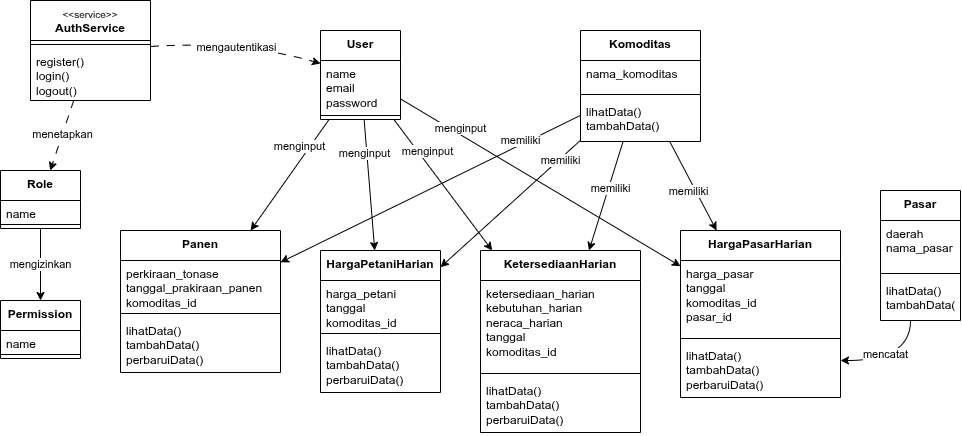

The diagram above was exported from draw.io. Its source (the exported page's mxGraphModel, read from the mxfile embedded in the PNG):
<mxGraphModel dx="1142" dy="787" grid="1" gridSize="10" guides="1" tooltips="1" connect="1" arrows="1" fold="1" page="1" pageScale="1" pageWidth="850" pageHeight="1100" math="0" shadow="0">
  <root>
    <mxCell id="hMQw99HN_vscJ1VqddTc-0" />
    <mxCell id="hMQw99HN_vscJ1VqddTc-1" parent="hMQw99HN_vscJ1VqddTc-0" />
    <mxCell id="hMQw99HN_vscJ1VqddTc-2" edge="1" parent="hMQw99HN_vscJ1VqddTc-1" source="hMQw99HN_vscJ1VqddTc-6" style="curved=1;rounded=0;curveGeometry=1;orthogonalLoop=1;jettySize=auto;html=1;defaultLabelBackgroundColor=page;" target="hMQw99HN_vscJ1VqddTc-21" value="menginput">
      <mxGeometry relative="1" x="-0.4295" y="7" as="geometry">
        <mxPoint y="-1" as="offset" />
      </mxGeometry>
    </mxCell>
    <mxCell id="hMQw99HN_vscJ1VqddTc-3" edge="1" parent="hMQw99HN_vscJ1VqddTc-1" source="hMQw99HN_vscJ1VqddTc-6" style="curved=1;rounded=0;curveGeometry=1;orthogonalLoop=1;jettySize=auto;html=1;defaultLabelBackgroundColor=page;" target="hMQw99HN_vscJ1VqddTc-9" value="menginput">
      <mxGeometry relative="1" x="-0.4274" y="-9" as="geometry">
        <mxPoint as="offset" />
      </mxGeometry>
    </mxCell>
    <mxCell id="hMQw99HN_vscJ1VqddTc-4" edge="1" parent="hMQw99HN_vscJ1VqddTc-1" source="hMQw99HN_vscJ1VqddTc-6" style="curved=1;rounded=0;curveGeometry=1;orthogonalLoop=1;jettySize=auto;html=1;defaultLabelBackgroundColor=page;" target="hMQw99HN_vscJ1VqddTc-13" value="menginput">
      <mxGeometry relative="1" x="-0.4858" y="-2" as="geometry">
        <mxPoint as="offset" />
      </mxGeometry>
    </mxCell>
    <mxCell id="hMQw99HN_vscJ1VqddTc-5" edge="1" parent="hMQw99HN_vscJ1VqddTc-1" source="hMQw99HN_vscJ1VqddTc-6" style="curved=1;rounded=0;curveGeometry=1;orthogonalLoop=1;jettySize=auto;html=1;defaultLabelBackgroundColor=page;" target="hMQw99HN_vscJ1VqddTc-17" value="menginput">
      <mxGeometry relative="1" x="-0.5918" y="5" as="geometry">
        <mxPoint as="offset" />
      </mxGeometry>
    </mxCell>
    <mxCell id="hMQw99HN_vscJ1VqddTc-6" parent="hMQw99HN_vscJ1VqddTc-1" style="swimlane;fontStyle=1;align=center;verticalAlign=top;childLayout=stackLayout;horizontal=1;startSize=30;horizontalStack=0;resizeParent=1;resizeParentMax=0;resizeLast=0;collapsible=1;marginBottom=0;whiteSpace=wrap;html=1;" value="&lt;div&gt;&lt;span style=&quot;background-color: transparent; color: light-dark(#000000, var(--ge-light-color, #ffffff));&quot;&gt;User&lt;/span&gt;&lt;/div&gt;" vertex="1">
      <mxGeometry height="89" width="80" x="600" y="240" as="geometry" />
    </mxCell>
    <mxCell id="hMQw99HN_vscJ1VqddTc-7" parent="hMQw99HN_vscJ1VqddTc-6" style="text;strokeColor=none;fillColor=none;align=left;verticalAlign=top;spacingLeft=4;spacingRight=4;overflow=hidden;rotatable=0;points=[[0,0.5],[1,0.5]];portConstraint=eastwest;whiteSpace=wrap;html=1;" value="name&lt;div&gt;email&lt;/div&gt;&lt;div&gt;password&lt;/div&gt;" vertex="1">
      <mxGeometry height="51" width="80" y="30" as="geometry" />
    </mxCell>
    <mxCell id="hMQw99HN_vscJ1VqddTc-8" parent="hMQw99HN_vscJ1VqddTc-6" style="line;strokeWidth=1;fillColor=none;align=left;verticalAlign=middle;spacingTop=-1;spacingLeft=3;spacingRight=3;rotatable=0;labelPosition=right;points=[];portConstraint=eastwest;strokeColor=inherit;labelPerimeter=1;" value="" vertex="1">
      <mxGeometry height="8" width="80" y="81" as="geometry" />
    </mxCell>
    <mxCell id="hMQw99HN_vscJ1VqddTc-9" parent="hMQw99HN_vscJ1VqddTc-1" style="swimlane;fontStyle=1;align=center;verticalAlign=top;childLayout=stackLayout;horizontal=1;startSize=30;horizontalStack=0;resizeParent=1;resizeParentMax=0;resizeLast=0;collapsible=1;marginBottom=0;whiteSpace=wrap;html=1;" value="&lt;div&gt;&lt;span style=&quot;background-color: transparent; color: light-dark(#000000, var(--ge-light-color, #ffffff));&quot;&gt;Panen&lt;/span&gt;&lt;/div&gt;" vertex="1">
      <mxGeometry height="142" width="160" x="400" y="440" as="geometry" />
    </mxCell>
    <mxCell id="hMQw99HN_vscJ1VqddTc-10" parent="hMQw99HN_vscJ1VqddTc-9" style="text;strokeColor=none;fillColor=none;align=left;verticalAlign=top;spacingLeft=4;spacingRight=4;overflow=hidden;rotatable=0;points=[[0,0.5],[1,0.5]];portConstraint=eastwest;whiteSpace=wrap;html=1;" value="perkiraan_tonase&lt;br&gt;&lt;div&gt;tanggal_prakiraan_panen&lt;/div&gt;&lt;div&gt;komoditas_id&lt;/div&gt;" vertex="1">
      <mxGeometry height="49" width="160" y="30" as="geometry" />
    </mxCell>
    <mxCell id="hMQw99HN_vscJ1VqddTc-11" parent="hMQw99HN_vscJ1VqddTc-9" style="line;strokeWidth=1;fillColor=none;align=left;verticalAlign=middle;spacingTop=-1;spacingLeft=3;spacingRight=3;rotatable=0;labelPosition=right;points=[];portConstraint=eastwest;strokeColor=inherit;labelPerimeter=1;" value="" vertex="1">
      <mxGeometry height="8" width="160" y="79" as="geometry" />
    </mxCell>
    <mxCell id="hMQw99HN_vscJ1VqddTc-12" parent="hMQw99HN_vscJ1VqddTc-9" style="text;strokeColor=none;fillColor=none;align=left;verticalAlign=top;spacingLeft=4;spacingRight=4;overflow=hidden;rotatable=0;points=[[0,0.5],[1,0.5]];portConstraint=eastwest;whiteSpace=wrap;html=1;" value="lihatData()&lt;div&gt;tambahData()&lt;div&gt;perbaruiData()&lt;/div&gt;&lt;/div&gt;" vertex="1">
      <mxGeometry height="55" width="160" y="87" as="geometry" />
    </mxCell>
    <mxCell id="hMQw99HN_vscJ1VqddTc-13" parent="hMQw99HN_vscJ1VqddTc-1" style="swimlane;fontStyle=1;align=center;verticalAlign=top;childLayout=stackLayout;horizontal=1;startSize=30;horizontalStack=0;resizeParent=1;resizeParentMax=0;resizeLast=0;collapsible=1;marginBottom=0;whiteSpace=wrap;html=1;" value="&lt;div&gt;&lt;span style=&quot;background-color: transparent; color: light-dark(#000000, var(--ge-light-color, #ffffff));&quot;&gt;HargaPetaniHarian&lt;/span&gt;&lt;/div&gt;" vertex="1">
      <mxGeometry height="142" width="120" x="600" y="460" as="geometry" />
    </mxCell>
    <mxCell id="hMQw99HN_vscJ1VqddTc-14" parent="hMQw99HN_vscJ1VqddTc-13" style="text;strokeColor=none;fillColor=none;align=left;verticalAlign=top;spacingLeft=4;spacingRight=4;overflow=hidden;rotatable=0;points=[[0,0.5],[1,0.5]];portConstraint=eastwest;whiteSpace=wrap;html=1;" value="harga_petani&lt;div&gt;tanggal&lt;/div&gt;&lt;div&gt;komoditas_id&lt;/div&gt;" vertex="1">
      <mxGeometry height="49" width="120" y="30" as="geometry" />
    </mxCell>
    <mxCell id="hMQw99HN_vscJ1VqddTc-15" parent="hMQw99HN_vscJ1VqddTc-13" style="line;strokeWidth=1;fillColor=none;align=left;verticalAlign=middle;spacingTop=-1;spacingLeft=3;spacingRight=3;rotatable=0;labelPosition=right;points=[];portConstraint=eastwest;strokeColor=inherit;labelPerimeter=1;" value="" vertex="1">
      <mxGeometry height="8" width="120" y="79" as="geometry" />
    </mxCell>
    <mxCell id="hMQw99HN_vscJ1VqddTc-16" parent="hMQw99HN_vscJ1VqddTc-13" style="text;strokeColor=none;fillColor=none;align=left;verticalAlign=top;spacingLeft=4;spacingRight=4;overflow=hidden;rotatable=0;points=[[0,0.5],[1,0.5]];portConstraint=eastwest;whiteSpace=wrap;html=1;" value="lihatData()&lt;div&gt;tambahData()&lt;div&gt;perbaruiData()&lt;/div&gt;&lt;/div&gt;" vertex="1">
      <mxGeometry height="55" width="120" y="87" as="geometry" />
    </mxCell>
    <mxCell id="hMQw99HN_vscJ1VqddTc-17" parent="hMQw99HN_vscJ1VqddTc-1" style="swimlane;fontStyle=1;align=center;verticalAlign=top;childLayout=stackLayout;horizontal=1;startSize=30;horizontalStack=0;resizeParent=1;resizeParentMax=0;resizeLast=0;collapsible=1;marginBottom=0;whiteSpace=wrap;html=1;" value="&lt;div&gt;&lt;span style=&quot;background-color: transparent; color: light-dark(#000000, var(--ge-light-color, #ffffff));&quot;&gt;HargaPasarHarian&lt;/span&gt;&lt;/div&gt;" vertex="1">
      <mxGeometry height="167" width="160" x="960" y="440" as="geometry" />
    </mxCell>
    <mxCell id="hMQw99HN_vscJ1VqddTc-18" parent="hMQw99HN_vscJ1VqddTc-17" style="text;strokeColor=none;fillColor=none;align=left;verticalAlign=top;spacingLeft=4;spacingRight=4;overflow=hidden;rotatable=0;points=[[0,0.5],[1,0.5]];portConstraint=eastwest;whiteSpace=wrap;html=1;" value="harga_pasar&lt;div&gt;tanggal&lt;/div&gt;&lt;div&gt;komoditas_id&lt;/div&gt;&lt;div&gt;pasar_id&lt;/div&gt;" vertex="1">
      <mxGeometry height="74" width="160" y="30" as="geometry" />
    </mxCell>
    <mxCell id="hMQw99HN_vscJ1VqddTc-19" parent="hMQw99HN_vscJ1VqddTc-17" style="line;strokeWidth=1;fillColor=none;align=left;verticalAlign=middle;spacingTop=-1;spacingLeft=3;spacingRight=3;rotatable=0;labelPosition=right;points=[];portConstraint=eastwest;strokeColor=inherit;labelPerimeter=1;" value="" vertex="1">
      <mxGeometry height="8" width="160" y="104" as="geometry" />
    </mxCell>
    <mxCell id="hMQw99HN_vscJ1VqddTc-20" parent="hMQw99HN_vscJ1VqddTc-17" style="text;strokeColor=none;fillColor=none;align=left;verticalAlign=top;spacingLeft=4;spacingRight=4;overflow=hidden;rotatable=0;points=[[0,0.5],[1,0.5]];portConstraint=eastwest;whiteSpace=wrap;html=1;" value="lihatData()&lt;div&gt;tambahData()&lt;div&gt;perbaruiData()&lt;/div&gt;&lt;/div&gt;" vertex="1">
      <mxGeometry height="55" width="160" y="112" as="geometry" />
    </mxCell>
    <mxCell id="hMQw99HN_vscJ1VqddTc-21" parent="hMQw99HN_vscJ1VqddTc-1" style="swimlane;fontStyle=1;align=center;verticalAlign=top;childLayout=stackLayout;horizontal=1;startSize=30;horizontalStack=0;resizeParent=1;resizeParentMax=0;resizeLast=0;collapsible=1;marginBottom=0;whiteSpace=wrap;html=1;" value="&lt;div&gt;&lt;span style=&quot;background-color: transparent; color: light-dark(#000000, var(--ge-light-color, #ffffff));&quot;&gt;KetersediaanHarian&lt;/span&gt;&lt;/div&gt;" vertex="1">
      <mxGeometry height="182" width="160" x="760" y="460" as="geometry" />
    </mxCell>
    <mxCell id="hMQw99HN_vscJ1VqddTc-22" parent="hMQw99HN_vscJ1VqddTc-21" style="text;strokeColor=none;fillColor=none;align=left;verticalAlign=top;spacingLeft=4;spacingRight=4;overflow=hidden;rotatable=0;points=[[0,0.5],[1,0.5]];portConstraint=eastwest;whiteSpace=wrap;html=1;" value="ketersediaan_harian&lt;div&gt;kebutuhan_harian&lt;/div&gt;&lt;div&gt;neraca_harian&lt;br&gt;&lt;div&gt;tanggal&lt;/div&gt;&lt;div&gt;komoditas_id&lt;/div&gt;&lt;/div&gt;" vertex="1">
      <mxGeometry height="89" width="160" y="30" as="geometry" />
    </mxCell>
    <mxCell id="hMQw99HN_vscJ1VqddTc-23" parent="hMQw99HN_vscJ1VqddTc-21" style="line;strokeWidth=1;fillColor=none;align=left;verticalAlign=middle;spacingTop=-1;spacingLeft=3;spacingRight=3;rotatable=0;labelPosition=right;points=[];portConstraint=eastwest;strokeColor=inherit;labelPerimeter=1;" value="" vertex="1">
      <mxGeometry height="8" width="160" y="119" as="geometry" />
    </mxCell>
    <mxCell id="hMQw99HN_vscJ1VqddTc-24" parent="hMQw99HN_vscJ1VqddTc-21" style="text;strokeColor=none;fillColor=none;align=left;verticalAlign=top;spacingLeft=4;spacingRight=4;overflow=hidden;rotatable=0;points=[[0,0.5],[1,0.5]];portConstraint=eastwest;whiteSpace=wrap;html=1;" value="lihatData()&lt;div&gt;tambahData()&lt;div&gt;perbaruiData()&lt;/div&gt;&lt;/div&gt;" vertex="1">
      <mxGeometry height="55" width="160" y="127" as="geometry" />
    </mxCell>
    <mxCell id="hMQw99HN_vscJ1VqddTc-25" edge="1" parent="hMQw99HN_vscJ1VqddTc-1" source="hMQw99HN_vscJ1VqddTc-26" style="edgeStyle=orthogonalEdgeStyle;curved=1;rounded=0;curveGeometry=1;orthogonalLoop=1;jettySize=auto;html=1;defaultLabelBackgroundColor=page;" target="hMQw99HN_vscJ1VqddTc-17" value="mencatat">
      <mxGeometry relative="1" as="geometry">
        <Array as="points">
          <mxPoint x="1190" y="570" />
        </Array>
        <mxPoint x="1120" y="600" as="targetPoint" />
      </mxGeometry>
    </mxCell>
    <mxCell id="hMQw99HN_vscJ1VqddTc-26" parent="hMQw99HN_vscJ1VqddTc-1" style="swimlane;fontStyle=1;align=center;verticalAlign=top;childLayout=stackLayout;horizontal=1;startSize=30;horizontalStack=0;resizeParent=1;resizeParentMax=0;resizeLast=0;collapsible=1;marginBottom=0;whiteSpace=wrap;html=1;" value="&lt;div&gt;&lt;span style=&quot;background-color: transparent; color: light-dark(#000000, var(--ge-light-color, #ffffff));&quot;&gt;Pasar&lt;/span&gt;&lt;/div&gt;" vertex="1">
      <mxGeometry height="130" width="80" x="1160" y="400" as="geometry" />
    </mxCell>
    <mxCell id="hMQw99HN_vscJ1VqddTc-27" parent="hMQw99HN_vscJ1VqddTc-26" style="text;strokeColor=none;fillColor=none;align=left;verticalAlign=top;spacingLeft=4;spacingRight=4;overflow=hidden;rotatable=0;points=[[0,0.5],[1,0.5]];portConstraint=eastwest;whiteSpace=wrap;html=1;" value="daerah&lt;div&gt;nama_pasar&lt;/div&gt;" vertex="1">
      <mxGeometry height="49" width="80" y="30" as="geometry" />
    </mxCell>
    <mxCell id="hMQw99HN_vscJ1VqddTc-28" parent="hMQw99HN_vscJ1VqddTc-26" style="line;strokeWidth=1;fillColor=none;align=left;verticalAlign=middle;spacingTop=-1;spacingLeft=3;spacingRight=3;rotatable=0;labelPosition=right;points=[];portConstraint=eastwest;strokeColor=inherit;labelPerimeter=1;" value="" vertex="1">
      <mxGeometry height="8" width="80" y="79" as="geometry" />
    </mxCell>
    <mxCell id="hMQw99HN_vscJ1VqddTc-29" parent="hMQw99HN_vscJ1VqddTc-26" style="text;strokeColor=none;fillColor=none;align=left;verticalAlign=top;spacingLeft=4;spacingRight=4;overflow=hidden;rotatable=0;points=[[0,0.5],[1,0.5]];portConstraint=eastwest;whiteSpace=wrap;html=1;" value="lihatData()&lt;div&gt;tambahData()&lt;/div&gt;" vertex="1">
      <mxGeometry height="43" width="80" y="87" as="geometry" />
    </mxCell>
    <mxCell id="hMQw99HN_vscJ1VqddTc-30" edge="1" parent="hMQw99HN_vscJ1VqddTc-1" source="hMQw99HN_vscJ1VqddTc-32" style="curved=1;rounded=0;curveGeometry=1;orthogonalLoop=1;jettySize=auto;html=1;defaultLabelBackgroundColor=page;" target="hMQw99HN_vscJ1VqddTc-9" value="memiliki">
      <mxGeometry relative="1" x="-0.6113" y="-4" as="geometry">
        <mxPoint as="offset" />
      </mxGeometry>
    </mxCell>
    <mxCell id="hMQw99HN_vscJ1VqddTc-31" edge="1" parent="hMQw99HN_vscJ1VqddTc-1" source="hMQw99HN_vscJ1VqddTc-32" style="curved=1;rounded=0;curveGeometry=1;orthogonalLoop=1;jettySize=auto;html=1;defaultLabelBackgroundColor=page;" target="hMQw99HN_vscJ1VqddTc-17" value="memiliki">
      <mxGeometry relative="1" x="0.0596" y="-7" as="geometry">
        <mxPoint as="offset" />
      </mxGeometry>
    </mxCell>
    <mxCell id="hMQw99HN_vscJ1VqddTc-32" parent="hMQw99HN_vscJ1VqddTc-1" style="swimlane;fontStyle=1;align=center;verticalAlign=top;childLayout=stackLayout;horizontal=1;startSize=30;horizontalStack=0;resizeParent=1;resizeParentMax=0;resizeLast=0;collapsible=1;marginBottom=0;whiteSpace=wrap;html=1;" value="&lt;div&gt;&lt;span style=&quot;background-color: transparent; color: light-dark(#000000, var(--ge-light-color, #ffffff));&quot;&gt;Komoditas&lt;/span&gt;&lt;/div&gt;" vertex="1">
      <mxGeometry height="111" width="120" x="860" y="240" as="geometry" />
    </mxCell>
    <mxCell id="hMQw99HN_vscJ1VqddTc-33" parent="hMQw99HN_vscJ1VqddTc-32" style="text;strokeColor=none;fillColor=none;align=left;verticalAlign=top;spacingLeft=4;spacingRight=4;overflow=hidden;rotatable=0;points=[[0,0.5],[1,0.5]];portConstraint=eastwest;whiteSpace=wrap;html=1;" value="nama_komoditas" vertex="1">
      <mxGeometry height="30" width="120" y="30" as="geometry" />
    </mxCell>
    <mxCell id="hMQw99HN_vscJ1VqddTc-34" parent="hMQw99HN_vscJ1VqddTc-32" style="line;strokeWidth=1;fillColor=none;align=left;verticalAlign=middle;spacingTop=-1;spacingLeft=3;spacingRight=3;rotatable=0;labelPosition=right;points=[];portConstraint=eastwest;strokeColor=inherit;labelPerimeter=1;" value="" vertex="1">
      <mxGeometry height="8" width="120" y="60" as="geometry" />
    </mxCell>
    <mxCell id="hMQw99HN_vscJ1VqddTc-35" parent="hMQw99HN_vscJ1VqddTc-32" style="text;strokeColor=none;fillColor=none;align=left;verticalAlign=top;spacingLeft=4;spacingRight=4;overflow=hidden;rotatable=0;points=[[0,0.5],[1,0.5]];portConstraint=eastwest;whiteSpace=wrap;html=1;" value="lihatData()&lt;div&gt;tambahData()&lt;/div&gt;" vertex="1">
      <mxGeometry height="43" width="120" y="68" as="geometry" />
    </mxCell>
    <mxCell id="hMQw99HN_vscJ1VqddTc-36" edge="1" parent="hMQw99HN_vscJ1VqddTc-1" source="hMQw99HN_vscJ1VqddTc-32" style="curved=1;rounded=0;curveGeometry=1;orthogonalLoop=1;jettySize=auto;html=1;labelBackgroundColor=default;" target="hMQw99HN_vscJ1VqddTc-13" value="memiliki">
      <mxGeometry relative="1" x="-0.6998" y="2" as="geometry">
        <mxPoint x="-1" as="offset" />
      </mxGeometry>
    </mxCell>
    <mxCell id="hMQw99HN_vscJ1VqddTc-37" edge="1" parent="hMQw99HN_vscJ1VqddTc-1" source="hMQw99HN_vscJ1VqddTc-32" style="curved=1;rounded=0;curveGeometry=1;orthogonalLoop=1;jettySize=auto;html=1;labelBackgroundColor=default;" target="hMQw99HN_vscJ1VqddTc-21" value="memiliki">
      <mxGeometry relative="1" x="-0.138" y="2" as="geometry">
        <mxPoint as="offset" />
      </mxGeometry>
    </mxCell>
    <mxCell id="hMQw99HN_vscJ1VqddTc-38" edge="1" parent="hMQw99HN_vscJ1VqddTc-1" source="hMQw99HN_vscJ1VqddTc-40" style="edgeStyle=none;curved=1;rounded=0;curveGeometry=1;orthogonalLoop=1;jettySize=auto;html=1;defaultLabelBackgroundColor=page;dashed=1;dashPattern=8 8;" target="hMQw99HN_vscJ1VqddTc-6" value="mengautentikasi">
      <mxGeometry relative="1" as="geometry">
        <Array as="points">
          <mxPoint x="520" y="250" />
        </Array>
        <mxPoint x="600" y="266" as="targetPoint" />
      </mxGeometry>
    </mxCell>
    <mxCell id="hMQw99HN_vscJ1VqddTc-39" edge="1" parent="hMQw99HN_vscJ1VqddTc-1" source="hMQw99HN_vscJ1VqddTc-40" style="curved=1;rounded=0;curveGeometry=1;orthogonalLoop=1;jettySize=auto;html=1;defaultLabelBackgroundColor=page;dashed=1;dashPattern=8 8;" target="hMQw99HN_vscJ1VqddTc-44" value="menetapkan">
      <mxGeometry relative="1" x="-0.0202" as="geometry">
        <mxPoint as="offset" />
      </mxGeometry>
    </mxCell>
    <mxCell id="hMQw99HN_vscJ1VqddTc-40" parent="hMQw99HN_vscJ1VqddTc-1" style="swimlane;fontStyle=1;align=center;verticalAlign=top;childLayout=stackLayout;horizontal=1;startSize=40;horizontalStack=0;resizeParent=1;resizeParentMax=0;resizeLast=0;collapsible=1;marginBottom=0;whiteSpace=wrap;html=1;" value="&lt;div&gt;&lt;font style=&quot;font-size: 10px; font-weight: normal;&quot;&gt;&amp;lt;&amp;lt;service&amp;gt;&amp;gt;&lt;/font&gt;&lt;/div&gt;AuthService" vertex="1">
      <mxGeometry height="100" width="120" x="310" y="210" as="geometry" />
    </mxCell>
    <mxCell id="hMQw99HN_vscJ1VqddTc-41" parent="hMQw99HN_vscJ1VqddTc-40" style="line;strokeWidth=1;fillColor=none;align=left;verticalAlign=middle;spacingTop=-1;spacingLeft=3;spacingRight=3;rotatable=0;labelPosition=right;points=[];portConstraint=eastwest;strokeColor=inherit;labelPerimeter=1;" value="" vertex="1">
      <mxGeometry height="8" width="120" y="40" as="geometry" />
    </mxCell>
    <mxCell id="hMQw99HN_vscJ1VqddTc-42" parent="hMQw99HN_vscJ1VqddTc-40" style="text;strokeColor=none;fillColor=none;align=left;verticalAlign=top;spacingLeft=4;spacingRight=4;overflow=hidden;rotatable=0;points=[[0,0.5],[1,0.5]];portConstraint=eastwest;whiteSpace=wrap;html=1;" value="register()&lt;div&gt;login()&lt;/div&gt;&lt;div&gt;logout()&lt;/div&gt;" vertex="1">
      <mxGeometry height="52" width="120" y="48" as="geometry" />
    </mxCell>
    <mxCell id="hMQw99HN_vscJ1VqddTc-43" edge="1" parent="hMQw99HN_vscJ1VqddTc-1" source="hMQw99HN_vscJ1VqddTc-44" style="edgeStyle=none;curved=1;rounded=0;curveGeometry=1;orthogonalLoop=1;jettySize=auto;html=1;defaultLabelBackgroundColor=page;" target="hMQw99HN_vscJ1VqddTc-47" value="mengizinkan">
      <mxGeometry relative="1" as="geometry" />
    </mxCell>
    <mxCell id="hMQw99HN_vscJ1VqddTc-44" parent="hMQw99HN_vscJ1VqddTc-1" style="swimlane;fontStyle=1;align=center;verticalAlign=top;childLayout=stackLayout;horizontal=1;startSize=30;horizontalStack=0;resizeParent=1;resizeParentMax=0;resizeLast=0;collapsible=1;marginBottom=0;whiteSpace=wrap;html=1;" value="&lt;div&gt;&lt;span style=&quot;background-color: transparent; color: light-dark(#000000, var(--ge-light-color, #ffffff));&quot;&gt;Role&lt;/span&gt;&lt;/div&gt;" vertex="1">
      <mxGeometry height="58" width="80" x="280" y="380" as="geometry" />
    </mxCell>
    <mxCell id="hMQw99HN_vscJ1VqddTc-45" parent="hMQw99HN_vscJ1VqddTc-44" style="text;strokeColor=none;fillColor=none;align=left;verticalAlign=top;spacingLeft=4;spacingRight=4;overflow=hidden;rotatable=0;points=[[0,0.5],[1,0.5]];portConstraint=eastwest;whiteSpace=wrap;html=1;" value="name" vertex="1">
      <mxGeometry height="20" width="80" y="30" as="geometry" />
    </mxCell>
    <mxCell id="hMQw99HN_vscJ1VqddTc-46" parent="hMQw99HN_vscJ1VqddTc-44" style="line;strokeWidth=1;fillColor=none;align=left;verticalAlign=middle;spacingTop=-1;spacingLeft=3;spacingRight=3;rotatable=0;labelPosition=right;points=[];portConstraint=eastwest;strokeColor=inherit;labelPerimeter=1;" value="" vertex="1">
      <mxGeometry height="8" width="80" y="50" as="geometry" />
    </mxCell>
    <mxCell id="hMQw99HN_vscJ1VqddTc-47" parent="hMQw99HN_vscJ1VqddTc-1" style="swimlane;fontStyle=1;align=center;verticalAlign=top;childLayout=stackLayout;horizontal=1;startSize=30;horizontalStack=0;resizeParent=1;resizeParentMax=0;resizeLast=0;collapsible=1;marginBottom=0;whiteSpace=wrap;html=1;" value="&lt;div&gt;&lt;span style=&quot;background-color: transparent; color: light-dark(#000000, var(--ge-light-color, #ffffff));&quot;&gt;Permission&lt;/span&gt;&lt;/div&gt;" vertex="1">
      <mxGeometry height="58" width="80" x="280" y="510" as="geometry" />
    </mxCell>
    <mxCell id="hMQw99HN_vscJ1VqddTc-48" parent="hMQw99HN_vscJ1VqddTc-47" style="text;strokeColor=none;fillColor=none;align=left;verticalAlign=top;spacingLeft=4;spacingRight=4;overflow=hidden;rotatable=0;points=[[0,0.5],[1,0.5]];portConstraint=eastwest;whiteSpace=wrap;html=1;" value="name" vertex="1">
      <mxGeometry height="20" width="80" y="30" as="geometry" />
    </mxCell>
    <mxCell id="hMQw99HN_vscJ1VqddTc-49" parent="hMQw99HN_vscJ1VqddTc-47" style="line;strokeWidth=1;fillColor=none;align=left;verticalAlign=middle;spacingTop=-1;spacingLeft=3;spacingRight=3;rotatable=0;labelPosition=right;points=[];portConstraint=eastwest;strokeColor=inherit;labelPerimeter=1;" value="" vertex="1">
      <mxGeometry height="8" width="80" y="50" as="geometry" />
    </mxCell>
  </root>
</mxGraphModel>